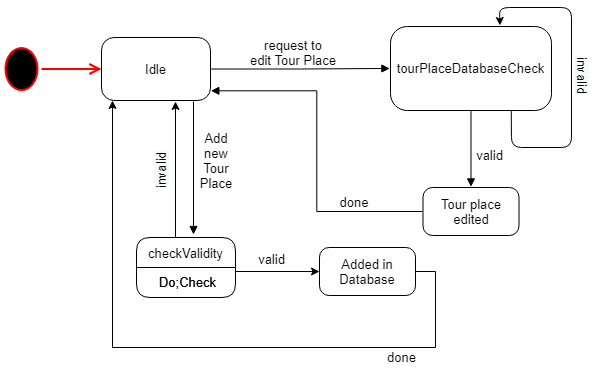

The diagram above was exported from draw.io. Its source (the exported page's mxGraphModel, read from the mxfile embedded in the PNG):
<mxGraphModel dx="868" dy="407" grid="1" gridSize="10" guides="1" tooltips="1" connect="1" arrows="1" fold="1" page="1" pageScale="1" pageWidth="850" pageHeight="1100" math="0" shadow="0">
  <root>
    <mxCell id="0" />
    <mxCell id="1" parent="0" />
    <UserObject label="Idle" lucidchartObjectId="mkPs20H~DQnw" id="9PAT1FbZ2MSKNli94e9y-2">
      <mxCell style="html=1;whiteSpace=wrap;rounded=1;arcSize=20;whiteSpace=wrap;fontSize=13;spacing=0;strokeOpacity=100;" vertex="1" zOrder="2" parent="1">
        <mxGeometry x="170" y="450" width="109" height="63" as="geometry" />
      </mxCell>
    </UserObject>
    <UserObject label="tourPlaceDatabaseCheck" lucidchartObjectId="sOPsQjp4x7H4" id="9PAT1FbZ2MSKNli94e9y-4">
      <mxCell style="html=1;whiteSpace=wrap;rounded=1;arcSize=20;whiteSpace=wrap;fontSize=13;spacing=0;strokeOpacity=100;" vertex="1" zOrder="4" parent="1">
        <mxGeometry x="459" y="439" width="161" height="84" as="geometry" />
      </mxCell>
    </UserObject>
    <UserObject label="" lucidchartObjectId="wOPshI4dlcdC" id="9PAT1FbZ2MSKNli94e9y-5">
      <mxCell style="html=1;jettySize=18;whiteSpace=wrap;fontSize=13;rounded=1;arcSize=0;edgeStyle=orthogonalEdgeStyle;startArrow=none;;endArrow=block;endFill=1;;exitX=1.00625;exitY=0.5;exitPerimeter=0;entryX=-0.004084967320260605;entryY=0.5;entryPerimeter=0;" edge="1" parent="1" source="9PAT1FbZ2MSKNli94e9y-2" target="9PAT1FbZ2MSKNli94e9y-4">
        <mxGeometry width="100" height="100" relative="1" as="geometry">
          <Array as="points" />
        </mxGeometry>
      </mxCell>
    </UserObject>
    <UserObject label="" lucidchartObjectId="UOPs4RTpCZjA" id="9PAT1FbZ2MSKNli94e9y-7">
      <mxCell style="html=1;jettySize=18;whiteSpace=wrap;fontSize=13;rounded=1;arcSize=0;edgeStyle=orthogonalEdgeStyle;startArrow=none;;endArrow=block;endFill=1;;" edge="1" parent="1">
        <mxGeometry width="100" height="100" relative="1" as="geometry">
          <Array as="points" />
          <mxPoint x="262" y="514" as="sourcePoint" />
          <mxPoint x="262" y="647" as="targetPoint" />
        </mxGeometry>
      </mxCell>
    </UserObject>
    <UserObject label="Tour place edited" lucidchartObjectId="7PPscdLqIq_o" id="9PAT1FbZ2MSKNli94e9y-12">
      <mxCell style="html=1;whiteSpace=wrap;rounded=1;arcSize=20;whiteSpace=wrap;fontSize=13;spacing=0;strokeOpacity=100;" vertex="1" zOrder="12" parent="1">
        <mxGeometry x="491.5" y="600" width="96" height="48" as="geometry" />
      </mxCell>
    </UserObject>
    <UserObject label="" lucidchartObjectId="eQPsz0vYJ_KS" id="9PAT1FbZ2MSKNli94e9y-13">
      <mxCell style="html=1;jettySize=18;whiteSpace=wrap;fontSize=13;rounded=1;arcSize=0;edgeStyle=orthogonalEdgeStyle;startArrow=none;;endArrow=block;endFill=1;;exitX=0.5000000000000002;exitY=1.0071428571428571;exitPerimeter=0;entryX=0.5;entryY=-0.0125;entryPerimeter=0;" edge="1" parent="1" source="9PAT1FbZ2MSKNli94e9y-4" target="9PAT1FbZ2MSKNli94e9y-12">
        <mxGeometry width="100" height="100" relative="1" as="geometry">
          <Array as="points" />
        </mxGeometry>
      </mxCell>
    </UserObject>
    <UserObject label="" lucidchartObjectId="dSPsHN8.RBBb" id="9PAT1FbZ2MSKNli94e9y-16">
      <mxCell style="html=1;jettySize=18;whiteSpace=wrap;fontSize=13;rounded=1;arcSize=0;edgeStyle=orthogonalEdgeStyle;startArrow=none;;endArrow=block;endFill=1;;exitX=-0.00625;exitY=0.5;exitPerimeter=0;entryX=1.003284158821303;entryY=0.8460932072282393;entryPerimeter=0;" edge="1" parent="1" source="9PAT1FbZ2MSKNli94e9y-12" target="9PAT1FbZ2MSKNli94e9y-2">
        <mxGeometry width="100" height="100" relative="1" as="geometry">
          <Array as="points" />
        </mxGeometry>
      </mxCell>
    </UserObject>
    <UserObject label="request to&lt;br style=&quot;font-size: 13px;&quot;&gt; edit Tour Place" lucidchartObjectId="9XPsof5Ji_zT" id="9PAT1FbZ2MSKNli94e9y-18">
      <mxCell style="html=1;whiteSpace=wrap;;whiteSpace=wrap;fontSize=13;fontColor=#000000;spacing=3;strokeOpacity=0;fillOpacity=0;fillColor=#ffffff;" vertex="1" zOrder="18" parent="1">
        <mxGeometry x="289.5" y="447" width="144" height="36" as="geometry" />
      </mxCell>
    </UserObject>
    <UserObject label="Add new Tour Place" lucidchartObjectId="oYPs4.XQBkik" id="9PAT1FbZ2MSKNli94e9y-19">
      <mxCell style="html=1;whiteSpace=wrap;;whiteSpace=wrap;fontSize=13;fontColor=#000000;spacing=3;strokeOpacity=0;fillOpacity=0;fillColor=#ffffff;direction=south;" vertex="1" zOrder="19" parent="1">
        <mxGeometry x="267" y="531" width="36" height="84" as="geometry" />
      </mxCell>
    </UserObject>
    <UserObject label="done" lucidchartObjectId="PZPsrU.RujLT" id="9PAT1FbZ2MSKNli94e9y-21">
      <mxCell style="html=1;whiteSpace=wrap;;whiteSpace=wrap;fontSize=13;fontColor=#000000;spacing=3;strokeOpacity=0;fillOpacity=0;fillColor=#ffffff;" vertex="1" zOrder="21" parent="1">
        <mxGeometry x="351" y="597" width="144" height="36" as="geometry" />
      </mxCell>
    </UserObject>
    <UserObject label="valid" lucidchartObjectId="c0Ps~ipHuRUd" id="9PAT1FbZ2MSKNli94e9y-23">
      <mxCell style="html=1;whiteSpace=wrap;;whiteSpace=wrap;fontSize=13;fontColor=#000000;spacing=3;strokeOpacity=0;fillOpacity=0;fillColor=#ffffff;" vertex="1" zOrder="23" parent="1">
        <mxGeometry x="480" y="550" width="157" height="36" as="geometry" />
      </mxCell>
    </UserObject>
    <mxCell id="9PAT1FbZ2MSKNli94e9y-30" value="" style="endArrow=classic;html=1;exitX=0.75;exitY=1;exitDx=0;exitDy=0;entryX=0.68;entryY=-0.012;entryDx=0;entryDy=0;entryPerimeter=0;fontSize=13;" edge="1" parent="1" source="9PAT1FbZ2MSKNli94e9y-4" target="9PAT1FbZ2MSKNli94e9y-4">
      <mxGeometry width="50" height="50" relative="1" as="geometry">
        <mxPoint x="600" y="549" as="sourcePoint" />
        <mxPoint x="580" y="400" as="targetPoint" />
        <Array as="points">
          <mxPoint x="580" y="560" />
          <mxPoint x="640" y="560" />
          <mxPoint x="640" y="420" />
          <mxPoint x="568" y="420" />
        </Array>
      </mxGeometry>
    </mxCell>
    <mxCell id="9PAT1FbZ2MSKNli94e9y-32" value="&lt;span style=&quot;color: rgb(0, 0, 0); font-size: 13px; font-style: normal; font-weight: 400; letter-spacing: normal; text-align: center; text-indent: 0px; text-transform: none; word-spacing: 0px; background-color: rgb(248, 249, 250); display: inline; float: none;&quot;&gt;invalid&lt;/span&gt;" style="text;whiteSpace=wrap;html=1;rotation=90;fontSize=13;" vertex="1" parent="1">
      <mxGeometry x="620" y="483" width="60" height="30" as="geometry" />
    </mxCell>
    <mxCell id="9PAT1FbZ2MSKNli94e9y-42" style="edgeStyle=orthogonalEdgeStyle;rounded=0;orthogonalLoop=1;jettySize=auto;html=1;exitX=1;exitY=0.5;exitDx=0;exitDy=0;fontSize=13;entryX=0.101;entryY=1;entryDx=0;entryDy=0;entryPerimeter=0;" edge="1" parent="1" source="9PAT1FbZ2MSKNli94e9y-33" target="9PAT1FbZ2MSKNli94e9y-2">
      <mxGeometry relative="1" as="geometry">
        <mxPoint x="330" y="800" as="targetPoint" />
        <Array as="points">
          <mxPoint x="504" y="684" />
          <mxPoint x="504" y="760" />
          <mxPoint x="181" y="760" />
        </Array>
      </mxGeometry>
    </mxCell>
    <UserObject label="Added in Database" lucidchartObjectId="EOPshMqPltlq" id="9PAT1FbZ2MSKNli94e9y-33">
      <mxCell style="html=1;whiteSpace=wrap;rounded=1;arcSize=20;whiteSpace=wrap;fontSize=13;spacing=0;strokeOpacity=100;" vertex="1" zOrder="6" parent="1">
        <mxGeometry x="388" y="660" width="96" height="48" as="geometry" />
      </mxCell>
    </UserObject>
    <mxCell id="9PAT1FbZ2MSKNli94e9y-35" value="valid" style="text;html=1;align=center;verticalAlign=middle;resizable=0;points=[];autosize=1;fontSize=13;" vertex="1" parent="1">
      <mxGeometry x="320" y="662" width="40" height="20" as="geometry" />
    </mxCell>
    <mxCell id="9PAT1FbZ2MSKNli94e9y-44" style="edgeStyle=orthogonalEdgeStyle;rounded=0;orthogonalLoop=1;jettySize=auto;html=1;exitX=0.394;exitY=0;exitDx=0;exitDy=0;entryX=0.679;entryY=1.016;entryDx=0;entryDy=0;entryPerimeter=0;fontSize=13;exitPerimeter=0;" edge="1" parent="1" source="9PAT1FbZ2MSKNli94e9y-36" target="9PAT1FbZ2MSKNli94e9y-2">
      <mxGeometry relative="1" as="geometry" />
    </mxCell>
    <mxCell id="9PAT1FbZ2MSKNli94e9y-49" style="edgeStyle=orthogonalEdgeStyle;rounded=0;orthogonalLoop=1;jettySize=auto;html=1;fontSize=13;" edge="1" parent="1" target="9PAT1FbZ2MSKNli94e9y-33">
      <mxGeometry relative="1" as="geometry">
        <mxPoint x="304" y="684" as="sourcePoint" />
      </mxGeometry>
    </mxCell>
    <mxCell id="9PAT1FbZ2MSKNli94e9y-36" value="checkValidity" style="swimlane;childLayout=stackLayout;horizontal=1;startSize=30;horizontalStack=0;rounded=1;fontSize=13;fontStyle=0;strokeWidth=1;resizeParent=0;resizeLast=1;shadow=0;dashed=0;align=center;spacing=3;" vertex="1" parent="1">
      <mxGeometry x="205" y="650" width="99" height="60" as="geometry" />
    </mxCell>
    <mxCell id="9PAT1FbZ2MSKNli94e9y-39" value="Do;Check" style="align=center;strokeColor=none;fillColor=none;spacingLeft=4;fontSize=13;verticalAlign=top;resizable=0;rotatable=0;part=1;spacing=3;strokeWidth=2;" vertex="1" parent="9PAT1FbZ2MSKNli94e9y-36">
      <mxGeometry y="30" width="99" as="geometry" />
    </mxCell>
    <mxCell id="9PAT1FbZ2MSKNli94e9y-46" value="Do;Check" style="align=center;strokeColor=none;fillColor=none;spacingLeft=4;fontSize=13;verticalAlign=top;resizable=0;rotatable=0;part=1;spacing=3;strokeWidth=2;" vertex="1" parent="9PAT1FbZ2MSKNli94e9y-36">
      <mxGeometry y="30" width="99" height="30" as="geometry" />
    </mxCell>
    <mxCell id="9PAT1FbZ2MSKNli94e9y-40" value="&lt;span style=&quot;color: rgb(0, 0, 0); font-family: helvetica; font-size: 13px; font-style: normal; font-weight: 400; letter-spacing: normal; text-align: center; text-indent: 0px; text-transform: none; word-spacing: 0px; background-color: rgb(248, 249, 250); display: inline; float: none;&quot;&gt;invalid&lt;/span&gt;" style="text;whiteSpace=wrap;html=1;fontSize=13;rotation=270;" vertex="1" parent="1">
      <mxGeometry x="201" y="558" width="60" height="30" as="geometry" />
    </mxCell>
    <mxCell id="9PAT1FbZ2MSKNli94e9y-45" value="done" style="text;html=1;align=center;verticalAlign=middle;resizable=0;points=[];autosize=1;fontSize=13;" vertex="1" parent="1">
      <mxGeometry x="450" y="760" width="40" height="20" as="geometry" />
    </mxCell>
    <mxCell id="9PAT1FbZ2MSKNli94e9y-50" value="" style="ellipse;html=1;shape=startState;fillColor=#000000;strokeColor=#ff0000;align=center;fontSize=14;spacing=3;strokeWidth=2;" vertex="1" parent="1">
      <mxGeometry x="70" y="456.5" width="40" height="50" as="geometry" />
    </mxCell>
    <mxCell id="9PAT1FbZ2MSKNli94e9y-51" value="" style="edgeStyle=orthogonalEdgeStyle;html=1;verticalAlign=bottom;endArrow=open;endSize=8;strokeColor=#ff0000;fontSize=14;spacing=3;strokeWidth=2;entryX=0;entryY=0.5;entryDx=0;entryDy=0;" edge="1" parent="1" source="9PAT1FbZ2MSKNli94e9y-50">
      <mxGeometry relative="1" as="geometry">
        <mxPoint x="170" y="481.5" as="targetPoint" />
      </mxGeometry>
    </mxCell>
  </root>
</mxGraphModel>